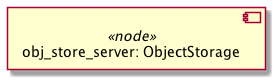

The diagram above was rendered by PlantUML. Its source (embedded in the PNG):
@startuml
skinparam componentStyle uml2
skinparam component {
  backgroundColor<<relationship>> White
}

component "obj_store_server: ObjectStorage" <<node>> as node_obj_store_server

@enduml